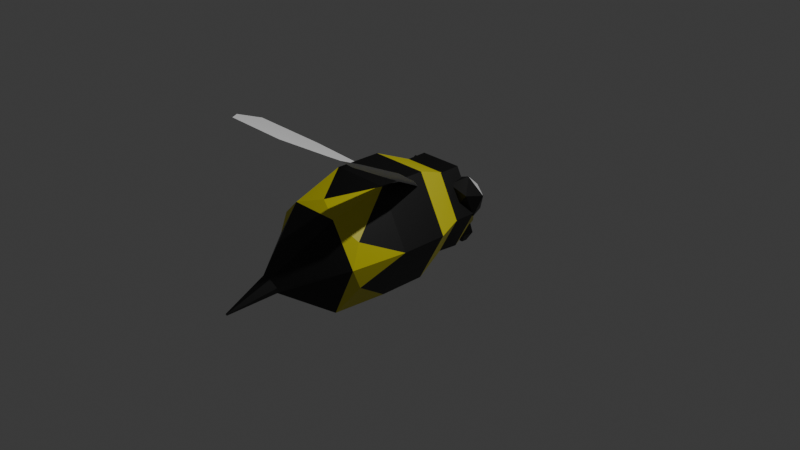 # Source: Wasp.blend  (saved by Blender 4.4.32; exported with 4.5.12 LTS)
import bpy
from mathutils import Matrix  # noqa: F401  (used for matrix-valued properties, if any)

bpy.ops.wm.read_factory_settings(use_empty=True)
scene = bpy.context.scene
scene.name = 'Scene'

# ---- collections
col_collection = bpy.data.collections.new('Collection'); scene.collection.children.link(col_collection)

# ---- materials (node trees are filled in below, after node groups)
mat_material_002 = bpy.data.materials.new('Material.002')
mat_black_stripes = bpy.data.materials.new('Black stripes')
mat_yellow_stripes = bpy.data.materials.new('Yellow stripes')
mat_eyes_glow = bpy.data.materials.new('Eyes glow')

# ---- material node trees
mat_material_002.use_nodes = True; mat_material_002.node_tree.nodes.clear()
_N = mat_material_002.node_tree.nodes; _L = mat_material_002.node_tree.links
n0 = _N.new('ShaderNodeBsdfPrincipled'); n0.name = 'Principled BSDF'; n0.location = (10, 300)
n0.inputs[0].default_value = (0.0, 0.0, 0.0, 1.0)
n1 = _N.new('ShaderNodeOutputMaterial'); n1.name = 'Material Output'; n1.location = (300, 300)
_L.new(n0.outputs[0], n1.inputs[0])
n1.is_active_output = True
mat_black_stripes.use_nodes = True; mat_black_stripes.node_tree.nodes.clear()
_N = mat_black_stripes.node_tree.nodes; _L = mat_black_stripes.node_tree.links
n0 = _N.new('ShaderNodeBsdfPrincipled'); n0.name = 'Principled BSDF'; n0.location = (10, 300)
n0.inputs[0].default_value = (0.0, 0.0, 0.0, 1.0)
n1 = _N.new('ShaderNodeOutputMaterial'); n1.name = 'Material Output'; n1.location = (300, 300)
_L.new(n0.outputs[0], n1.inputs[0])
n1.is_active_output = True
mat_yellow_stripes.use_nodes = True; mat_yellow_stripes.node_tree.nodes.clear()
_N = mat_yellow_stripes.node_tree.nodes; _L = mat_yellow_stripes.node_tree.links
n0 = _N.new('ShaderNodeBsdfPrincipled'); n0.name = 'Principled BSDF'; n0.location = (10, 300)
n0.inputs[0].default_value = (0.6611, 0.6127, 0.01648, 1.0)
n1 = _N.new('ShaderNodeOutputMaterial'); n1.name = 'Material Output'; n1.location = (300, 300)
_L.new(n0.outputs[0], n1.inputs[0])
n1.is_active_output = True
mat_eyes_glow.use_nodes = True; mat_eyes_glow.node_tree.nodes.clear()
_N = mat_eyes_glow.node_tree.nodes; _L = mat_eyes_glow.node_tree.links
n0 = _N.new('ShaderNodeBsdfPrincipled'); n0.name = 'Principled BSDF'; n0.location = (10, 300)
n1 = _N.new('ShaderNodeOutputMaterial'); n1.name = 'Material Output'; n1.location = (300, 300)
_L.new(n0.outputs[0], n1.inputs[0])
n1.is_active_output = True

# ---- world
world_world = bpy.data.worlds.new('World'); scene.world = world_world
world_world.use_nodes = True; world_world.node_tree.nodes.clear()
_N = world_world.node_tree.nodes; _L = world_world.node_tree.links
n0 = _N.new('ShaderNodeOutputWorld'); n0.name = 'World Output'; n0.location = (300, 300)
n1 = _N.new('ShaderNodeBackground'); n1.name = 'Background'; n1.location = (10, 300)
n1.inputs[0].default_value = (0.05088, 0.05088, 0.05088, 1.0)
_L.new(n1.outputs[0], n0.inputs[0])
n0.is_active_output = True
world_world.color = (0.05088, 0.05088, 0.05088)
world_world.sun_shadow_jitter_overblur = 0.0

# ---- cameras
cam_camera = bpy.data.cameras.new('Camera')
cam_camera.clip_end = 100.0
cam_camera.ortho_scale = 7.314

# ---- lights
light_light = bpy.data.lights.new('Light', 'POINT')
light_light.energy = 1000.0
light_light.shadow_soft_size = 0.1

# ---- meshes
me_cube_005 = bpy.data.meshes.new('Cube.005')
me_cube_005.from_pydata([(0.189, 0.8825, -0.3227), (0.1805, 0.9324, -0.4536), (0.189, 0.8001, -0.3227), (0.1805, 0.8001, -0.4536), (0.1047, 0.8825, -0.3213), (0.1047, 0.9324, -0.4536), (0.1047, 0.8001, -0.3213), (0.1047, 0.8001, -0.4536), (0.1239, 0.8991, -0.5535), (0.1239, 0.8334, -0.5535), (0.08634, 0.8334, -0.5535), (0.08634, 0.8991, -0.5535), (-0.1878, 0.8825, -0.3227), (-0.1878, 0.8001, -0.3227), (-0.1793, 0.9324, -0.4536), (-0.1036, 0.8825, -0.3213), (-0.1036, 0.8001, -0.3213), (-0.1036, 0.9324, -0.4536), (-0.1036, 0.8001, -0.4536), (-0.08518, 0.8991, -0.5535), (-0.08518, 0.8334, -0.5535), (-0.1227, 0.8991, -0.5535), (-0.1227, 0.8334, -0.5535), (-0.1793, 0.8001, -0.4536), (0.09673, -1.625, -0.1797), (0.04636, -1.587, -0.2684), (0.5364, -1.071, -0.03411), (0.04636, -1.662, -0.09103), (0.005562, -2.134, -0.3005), (0.0007779, -2.131, -0.3089), (0.0007779, -2.138, -0.292), (-0.008789, -2.138, -0.292), (-0.01357, -2.134, -0.3005), (-0.05437, -1.662, -0.09103), (-0.1047, -1.625, -0.1797), (-0.2742, -1.071, 0.399), (-0.3223, -0.4931, 0.5742), (0.2662, -1.071, 0.399), (-0.5444, -1.071, -0.03411), (-0.6406, -0.4931, -0.01378), (-0.2742, -1.071, -0.5992), (-0.3223, -0.4931, -0.6017), (-0.05437, -1.587, -0.2684), (0.2662, -1.071, -0.5992), (0.3143, -0.4931, -0.6017), (0.3143, 0.0173, -0.6017), (0.6326, -0.4931, -0.01378), (0.6326, 0.0173, -0.01378), (0.3143, -0.4931, 0.5742), (0.3143, 0.0173, 0.5742), (-0.3223, 0.0173, 0.5742), (0.225, 0.4306, 0.4092), (-0.233, 0.4306, 0.4092), (0.454, 0.4306, -0.01378), (0.225, 0.4306, -0.4368), (-0.233, 0.4306, -0.4368), (-0.3223, 0.0173, -0.6017), (-0.462, 0.4306, -0.01378), (-0.6406, 0.0173, -0.01378), (-0.008789, -2.131, -0.3089), (-0.0001589, -0.9547, 0.4818), (0.4735, -0.9381, 0.1978), (-0.4815, -1.039, 0.2087), (-0.4815, -0.9055, -0.2837), (-0.004006, -0.88, -0.5913), (0.4735, -0.9318, -0.2917), (0.4837, 0.3181, -0.01161), (0.2421, 0.3181, -0.4504), (0.2421, 0.3181, 0.4271), (0.4837, 0.6071, -0.01161), (0.216, 0.896, -0.2838), (0.2421, 0.6071, -0.473), (0.2421, 0.6071, 0.4353), (0.1452, 0.896, -0.2282), (-0.241, 0.6071, 0.4353), (-0.144, 0.896, -0.2282), (-0.241, 0.3181, 0.4271), (-0.4825, 0.6071, -0.01161), (-0.4825, 0.3181, -0.01161), (-0.2148, 0.896, -0.3036), (-0.241, 0.6071, -0.473), (-0.144, 0.896, -0.3844), (-0.241, 0.3181, -0.4504), (0.1452, 0.896, -0.3844), (0.3376, 0.453, 0.0381), (0.2832, 0.4554, 0.292), (0.4798, 0.4922, 0.2124), (0.4798, 0.6111, -0.04503), (0.1617, 0.5517, 0.08369), (0.2832, 0.6479, -0.1246), (0.1953, 0.7708, 0.02874), (0.3919, 0.8075, -0.05082), (0.5134, 0.7113, 0.1575), (0.3376, 0.81, 0.2031), (0.3919, 0.6151, 0.3657), (0.1953, 0.6518, 0.2862), (-0.3233, 0.453, 0.0381), (-0.269, 0.4554, 0.292), (-0.4656, 0.4922, 0.2124), (-0.4656, 0.6111, -0.04503), (-0.1475, 0.5517, 0.08369), (-0.269, 0.6479, -0.1246), (-0.181, 0.7708, 0.02874), (-0.3777, 0.8075, -0.05082), (-0.4992, 0.7113, 0.1575), (-0.3233, 0.81, 0.2031), (-0.3777, 0.6151, 0.3657), (-0.181, 0.6518, 0.2862), (0.2931, -0.1343, 0.4762), (0.3835, -0.08964, 0.4762), (0.3784, -0.5538, 0.7153), (0.49, -1.018, 0.9842), (0.6648, -0.4123, 0.7153), (0.9435, -0.8692, 1.023), (0.8538, -1.224, 1.184), (0.7347, -1.358, 1.223), (-0.2908, -0.194, 0.4762), (-0.3877, -0.1451, 0.4762), (-0.3725, -0.6165, 0.7153), (-0.4811, -1.083, 0.9842), (-0.6793, -0.4615, 0.7153), (-0.9652, -0.9143, 1.023), (-0.8626, -1.278, 1.184), (-0.7334, -1.419, 1.223)], [], [(0, 1, 3, 2), (2, 3, 7, 6), (6, 7, 5, 4), (4, 5, 1, 0), (2, 6, 4, 0), (7, 3, 9, 10), (10, 9, 8, 11), (5, 7, 10, 11), (3, 1, 8, 9), (1, 5, 11, 8), (13, 12, 15, 16), (12, 13, 23, 14), (15, 12, 14, 17), (16, 15, 17, 18), (17, 19, 20, 18), (14, 21, 19, 17), (20, 19, 21, 22), (23, 22, 21, 14), (18, 20, 22, 23), (13, 16, 18, 23), (25, 24, 28, 29), (26, 24, 25, 43), (37, 27, 24, 26), (24, 27, 30, 28), (29, 28, 30, 31, 32, 59), (27, 33, 31, 30), (33, 34, 32, 31), (38, 34, 33, 35), (35, 33, 27, 37), (39, 38, 35, 36, 62), (36, 35, 37, 48, 60), (41, 40, 38, 39, 63), (40, 42, 34, 38), (44, 43, 40, 41, 64), (43, 25, 42, 40), (46, 26, 43, 44, 65), (47, 46, 65, 44, 45), (45, 44, 64, 41, 56), (49, 48, 61, 46, 47), (48, 37, 26, 46, 61), (50, 36, 60, 48, 49), (51, 49, 47, 53), (52, 50, 49, 51), (53, 54, 55, 57, 52, 51), (53, 47, 45, 54), (54, 45, 56, 55), (55, 56, 58, 57), (57, 58, 50, 52), (56, 41, 63, 39, 58), (58, 39, 62, 36, 50), (42, 25, 29, 59), (34, 42, 59, 32), (66, 67, 71, 69), (66, 68, 76, 78, 82, 67), (68, 66, 69, 72), (69, 71, 83, 70), (72, 69, 70, 73), (76, 68, 72, 74), (74, 72, 73, 75), (77, 74, 75, 79), (78, 76, 74, 77), (82, 78, 77, 80), (80, 77, 79, 81), (71, 80, 81, 83), (67, 82, 80, 71), (70, 83, 81, 79, 75, 73), (84, 85, 88), (84, 86, 85), (86, 84, 87), (84, 89, 87), (84, 88, 89), (89, 88, 90), (87, 89, 91), (89, 90, 91), (87, 91, 92), (91, 90, 93), (92, 91, 93), (95, 94, 93), (94, 92, 93), (90, 95, 93), (88, 95, 90), (88, 85, 95), (85, 94, 95), (85, 86, 94), (86, 92, 94), (86, 87, 92), (96, 100, 97), (96, 97, 98), (98, 99, 96), (96, 99, 101), (96, 101, 100), (101, 102, 100), (99, 103, 101), (101, 103, 102), (99, 104, 103), (103, 105, 102), (104, 105, 103), (107, 105, 106), (106, 105, 104), (102, 105, 107), (100, 102, 107), (100, 107, 97), (97, 107, 106), (97, 106, 98), (98, 106, 104), (98, 104, 99), (108, 110, 112, 109), (110, 111, 113, 112), (111, 115, 114, 113), (116, 117, 120, 118), (118, 120, 121, 119), (119, 121, 122, 123)])
me_cube_005.polygons.foreach_set('material_index', [0, 0, 0, 0, 0, 0, 0, 0, 0, 0, 0, 0, 0, 0, 0, 0, 0, 0, 0, 0, 1, 1, 1, 1, 1, 1, 1, 1, 1, 2, 2, 2, 1, 2, 1, 2, 1, 1, 1, 2, 1, 2, 2, 2, 2, 2, 2, 2, 1, 1, 1, 1, 1, 1, 1, 2, 1, 1, 2, 1, 1, 1, 2, 2, 1, 1, 1, 1, 1, 1, 1, 1, 1, 1, 1, 1, 1, 1, 3, 1, 1, 1, 1, 1, 1, 1, 1, 1, 1, 1, 1, 1, 1, 1, 1, 1, 1, 1, 3, 1, 1, 1, 1, 1, 1, 1, 4, 4, 4, 4, 4, 4])
_uv = me_cube_005.uv_layers.new(name='UVMap')
_uv.uv.foreach_set('vector', [0.375, 0.09437, 0.625, 0.0, 0.625, 0.25, 0.375, 0.25, 0.375, 0.25, 0.625, 0.25, 0.625, 0.5, 0.375, 0.5, 0.375, 0.5, 0.625, 0.5, 0.625, 0.75, 0.375, 0.6556, 0.375, 0.6556, 0.625, 0.75, 0.625, 1.0, 0.375, 1.0, 0.125, 0.5, 0.375, 0.5, 0.375, 0.6556, 0.125, 0.6556, 0.625, 0.5, 0.625, 0.25, 0.625, 0.25, 0.625, 0.5, 0.625, 0.5, 0.875, 0.5, 0.875, 0.75, 0.625, 0.75, 0.625, 0.75, 0.625, 0.5, 0.625, 0.5, 0.625, 0.75, 0.625, 0.25, 0.625, 0.0, 0.625, 0.0, 0.625, 0.25, 0.625, 1.0, 0.625, 0.75, 0.625, 0.75, 0.625, 1.0, 0.125, 0.5, 0.125, 0.6556, 0.375, 0.6556, 0.375, 0.5, 0.375, 0.09437, 0.375, 0.25, 0.625, 0.25, 0.625, 0.0, 0.375, 0.6556, 0.375, 1.0, 0.625, 1.0, 0.625, 0.75, 0.375, 0.5, 0.375, 0.6556, 0.625, 0.75, 0.625, 0.5, 0.625, 0.75, 0.625, 0.75, 0.625, 0.5, 0.625, 0.5, 0.625, 1.0, 0.625, 1.0, 0.625, 0.75, 0.625, 0.75, 0.625, 0.5, 0.625, 0.75, 0.875, 0.75, 0.875, 0.5, 0.625, 0.25, 0.625, 0.25, 0.625, 0.0, 0.625, 0.0, 0.625, 0.5, 0.625, 0.5, 0.625, 0.25, 0.625, 0.25, 0.375, 0.25, 0.375, 0.5, 0.625, 0.5, 0.625, 0.25, 0.8333, 1.0, 1.0, 1.0, 1.0, 1.0, 0.8333, 1.0, 1.006, 0.9215, 1.0, 1.0, 0.8333, 1.0, 0.8333, 0.9215, 0.1667, 0.9215, 0.1667, 1.0, -8.941e-08, 1.0, -0.006045, 0.9215, -8.941e-08, 1.0, 0.1667, 1.0, 0.1667, 1.0, -8.941e-08, 1.0, 0.4578, 0.37, 0.25, 0.49, 0.04215, 0.37, 0.04215, 0.13, 0.25, 0.01, 0.4578, 0.13, 0.1667, 1.0, 0.3333, 1.0, 0.3333, 1.0, 0.1667, 1.0, 0.3333, 1.0, 0.5, 1.0, 0.5, 1.0, 0.3333, 1.0, 0.5, 0.9215, 0.5, 1.0, 0.3333, 1.0, 0.3333, 0.9215, 0.3333, 0.9215, 0.3333, 1.0, 0.1667, 1.0, 0.1667, 0.9215, 0.5, 0.8452, 0.5, 0.9215, 0.3333, 0.9215, 0.3333, 0.8452, 0.4167, 0.8452, 0.3333, 0.8452, 0.3333, 0.9215, 0.1667, 0.9215, 0.1667, 0.8452, 0.25, 0.8452, 0.6667, 0.8452, 0.6667, 0.9215, 0.5, 0.9215, 0.5, 0.8452, 0.5833, 0.8452, 0.6667, 0.9215, 0.6667, 1.0, 0.5, 1.0, 0.5, 0.9215, 0.8333, 0.8452, 0.8333, 0.9215, 0.6667, 0.9215, 0.6667, 0.8452, 0.75, 0.8452, 0.8333, 0.9215, 0.8333, 1.0, 0.6667, 1.0, 0.6667, 0.9215, 1.012, 0.8452, 1.006, 0.9215, 0.8333, 0.9215, 0.8333, 0.8452, 0.9226, 0.8452, 1.012, 0.6548, 1.012, 0.8452, 0.9226, 0.8452, 0.8333, 0.8452, 0.8333, 0.6548, 0.8333, 0.6548, 0.8333, 0.8452, 0.75, 0.8452, 0.6667, 0.8452, 0.6667, 0.6548, 0.1667, 0.6548, 0.1667, 0.8452, 0.07738, 0.8452, -0.01191, 0.8452, -0.01191, 0.6548, 0.1667, 0.8452, 0.1667, 0.9215, -0.006045, 0.9215, -0.01191, 0.8452, 0.07738, 0.8452, 0.3333, 0.6548, 0.3333, 0.8452, 0.25, 0.8452, 0.1667, 0.8452, 0.1667, 0.6548, 0.1667, 0.5682, 0.1667, 0.6548, -0.01191, 0.6548, -0.005253, 0.5682, 0.3333, 0.5682, 0.3333, 0.6548, 0.1667, 0.6548, 0.1667, 0.5682, -0.005253, 0.5682, 0.8333, 0.5682, 0.6667, 0.5682, 0.5, 0.5682, 0.3333, 0.5682, 0.1667, 0.5682, 1.005, 0.5682, 1.012, 0.6548, 0.8333, 0.6548, 0.8333, 0.5682, 0.8333, 0.5682, 0.8333, 0.6548, 0.6667, 0.6548, 0.6667, 0.5682, 0.6667, 0.5682, 0.6667, 0.6548, 0.5, 0.6548, 0.5, 0.5682, 0.5, 0.5682, 0.5, 0.6548, 0.3333, 0.6548, 0.3333, 0.5682, 0.6667, 0.6548, 0.6667, 0.8452, 0.5833, 0.8452, 0.5, 0.8452, 0.5, 0.6548, 0.5, 0.6548, 0.5, 0.8452, 0.4167, 0.8452, 0.3333, 0.8452, 0.3333, 0.6548, 0.6667, 1.0, 0.8333, 1.0, 0.8333, 1.0, 0.6667, 1.0, 0.5, 1.0, 0.6667, 1.0, 0.6667, 1.0, 0.5, 1.0, 0.75, 0.49, 0.9578, 0.37, 0.9578, 0.37, 0.75, 0.49, 0.75, 0.49, 0.5422, 0.37, 0.5422, 0.13, 0.75, 0.01, 0.9578, 0.13, 0.9578, 0.37, 0.5422, 0.37, 0.75, 0.49, 0.75, 0.49, 0.5422, 0.37, 0.75, 0.49, 0.9578, 0.37, 0.9578, 0.37, 0.75, 0.49, 0.5422, 0.37, 0.75, 0.49, 0.75, 0.49, 0.5422, 0.37, 0.5422, 0.13, 0.5422, 0.37, 0.5422, 0.37, 0.5422, 0.13, 0.5422, 0.13, 0.5422, 0.37, 0.5422, 0.37, 0.5422, 0.13, 0.75, 0.01, 0.5422, 0.13, 0.5422, 0.13, 0.75, 0.01, 0.75, 0.01, 0.5422, 0.13, 0.5422, 0.13, 0.75, 0.01, 0.9578, 0.13, 0.75, 0.01, 0.75, 0.01, 0.9578, 0.13, 0.9578, 0.13, 0.75, 0.01, 0.75, 0.01, 0.9578, 0.13, 0.9578, 0.37, 0.9578, 0.13, 0.9578, 0.13, 0.9578, 0.37, 0.9578, 0.37, 0.9578, 0.13, 0.9578, 0.13, 0.9578, 0.37, 0.75, 0.49, 0.9578, 0.37, 0.9578, 0.13, 0.75, 0.01, 0.5422, 0.13, 0.5422, 0.37, 0.9091, 0.0, 1.0, 0.1575, 0.8182, 0.1575, 0.1818, 0.0, 0.2727, 0.1575, 0.09091, 0.1575, 0.2727, 0.1575, 0.3636, 0.0, 0.4545, 0.1575, 0.5455, 0.0, 0.6364, 0.1575, 0.4545, 0.1575, 0.7273, 0.0, 0.8182, 0.1575, 0.6364, 0.1575, 0.6364, 0.1575, 0.8182, 0.1575, 0.7273, 0.3149, 0.4545, 0.1575, 0.6364, 0.1575, 0.5455, 0.3149, 0.6364, 0.1575, 0.7273, 0.3149, 0.5455, 0.3149, 0.4545, 0.1575, 0.5455, 0.3149, 0.3636, 0.3149, 0.5455, 0.3149, 0.7273, 0.3149, 0.6364, 0.4724, 0.3636, 0.3149, 0.5455, 0.3149, 0.4545, 0.4724, 0.0, 0.3149, 0.1818, 0.3149, 0.09091, 0.4724, 0.1818, 0.3149, 0.3636, 0.3149, 0.2727, 0.4724, 0.7273, 0.3149, 0.9091, 0.3149, 0.8182, 0.4724, 0.8182, 0.1575, 0.9091, 0.3149, 0.7273, 0.3149, 0.8182, 0.1575, 1.0, 0.1575, 0.9091, 0.3149, 0.09091, 0.1575, 0.1818, 0.3149, 0.0, 0.3149, 0.09091, 0.1575, 0.2727, 0.1575, 0.1818, 0.3149, 0.2727, 0.1575, 0.3636, 0.3149, 0.1818, 0.3149, 0.2727, 0.1575, 0.4545, 0.1575, 0.3636, 0.3149, 0.9091, 0.0, 0.8182, 0.1575, 1.0, 0.1575, 0.1818, 0.0, 0.09091, 0.1575, 0.2727, 0.1575, 0.2727, 0.1575, 0.4545, 0.1575, 0.3636, 0.0, 0.5455, 0.0, 0.4545, 0.1575, 0.6364, 0.1575, 0.7273, 0.0, 0.6364, 0.1575, 0.8182, 0.1575, 0.6364, 0.1575, 0.7273, 0.3149, 0.8182, 0.1575, 0.4545, 0.1575, 0.5455, 0.3149, 0.6364, 0.1575, 0.6364, 0.1575, 0.5455, 0.3149, 0.7273, 0.3149, 0.4545, 0.1575, 0.3636, 0.3149, 0.5455, 0.3149, 0.5455, 0.3149, 0.6364, 0.4724, 0.7273, 0.3149, 0.3636, 0.3149, 0.4545, 0.4724, 0.5455, 0.3149, 0.0, 0.3149, 0.09091, 0.4724, 0.1818, 0.3149, 0.1818, 0.3149, 0.2727, 0.4724, 0.3636, 0.3149, 0.7273, 0.3149, 0.8182, 0.4724, 0.9091, 0.3149, 0.8182, 0.1575, 0.7273, 0.3149, 0.9091, 0.3149, 0.8182, 0.1575, 0.9091, 0.3149, 1.0, 0.1575, 0.09091, 0.1575, 0.0, 0.3149, 0.1818, 0.3149, 0.09091, 0.1575, 0.1818, 0.3149, 0.2727, 0.1575, 0.2727, 0.1575, 0.1818, 0.3149, 0.3636, 0.3149, 0.2727, 0.1575, 0.3636, 0.3149, 0.4545, 0.1575, 0.0, 0.0, 0.3201, -0.04688, 0.3201, 1.047, 0.0, 1.0, 0.3201, -0.04688, 0.6799, -0.03444, 0.6799, 1.034, 0.3201, 1.047, 0.6799, -0.03444, 1.0, 0.0, 1.0, 1.0, 0.6799, 1.034, 0.0, 0.0, 0.0, 1.0, 0.3201, 1.047, 0.3201, -0.04688, 0.3201, -0.04688, 0.3201, 1.047, 0.6799, 1.034, 0.6799, -0.03444, 0.6799, -0.03444, 0.6799, 1.034, 1.0, 1.0, 1.0, 0.0])
me_cube_005.materials.append(mat_material_002)
me_cube_005.materials.append(mat_black_stripes)
me_cube_005.materials.append(mat_yellow_stripes)
me_cube_005.materials.append(mat_eyes_glow)
me_cube_005.materials.append(None)
me_cube_005.update()

# ---- objects
ob_light = bpy.data.objects.new('Light', light_light)
ob_camera = bpy.data.objects.new('Camera', cam_camera)
ob_cube = bpy.data.objects.new('Cube', me_cube_005)

# ---- transforms, parenting, visibility, modifiers, constraints
ob_light.location = (4.076, 1.005, 5.904)
ob_light.rotation_euler = (0.6503, 0.05522, 1.866)
ob_light.lock_rotations_4d = False
ob_light.empty_display_type = 'ARROWS'
ob_light.color = (0.0, 0.0, 0.0, 0.0)
ob_light.lineart.crease_threshold = 0.0
ob_camera.location = (7.359, -6.926, 4.958)
ob_camera.rotation_euler = (1.109, 0.0, 0.8149)
ob_camera.lock_rotations_4d = False
ob_camera.empty_display_type = 'ARROWS'
ob_camera.color = (0.0, 0.0, 0.0, 0.0)
ob_camera.display_type = 'WIRE'
ob_camera.lineart.crease_threshold = 0.0
ob_cube.location = (-0.03502, 0.01225, 0.02688)

# ---- collection membership
col_collection.objects.link(ob_light)
col_collection.objects.link(ob_camera)
col_collection.objects.link(ob_cube)

# ---- scene / render settings (as saved in the file)
scene.camera = ob_camera
scene.frame_start = 1; scene.frame_end = 250; scene.frame_set(1)
scene.render.engine = 'BLENDER_EEVEE_NEXT'
bpy.context.view_layer.update()
